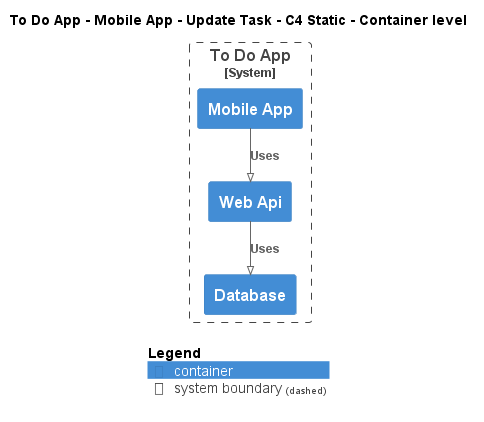

The diagram above was rendered by PlantUML. Its source (embedded in the PNG):
@startuml
!pragma layout smetana
!include ..\..\..\..\..\..\..\.c4s\C4_Container.puml

AddElementTag("c4interflow:lifecycle:new", $bgColor=green, $fontColor=#ffffff, $borderColor=green, $shadowing="False")
AddElementTag("c4interflow:lifecycle:changed", $bgColor=orange, $fontColor=#ffffff, $borderColor=orange, $shadowing="False")
AddElementTag("c4interflow:lifecycle:removed", $bgColor=red, $fontColor=#ffffff, $borderColor=red, $shadowing="False")

AddRelTag("c4interflow:lifecycle:new", $textColor=green, $lineColor=green)
AddRelTag("c4interflow:lifecycle:changed", $textColor=orange, $lineColor=orange)
AddRelTag("c4interflow:lifecycle:removed", $textColor=red, $lineColor=red)

SHOW_PERSON_PORTRAIT()
LAYOUT_TOP_DOWN()

skinparam linetype polyline

title To Do App - Mobile App - Update Task - C4 Static - Container level


System_Boundary(ToDoAppExample.SoftwareSystems.ToDoApp, "To Do App") {
    Container(ToDoAppExample.SoftwareSystems.ToDoApp.Containers.MobileApp, "Mobile App", "", "")
    Container(ToDoAppExample.SoftwareSystems.ToDoApp.Containers.WebApi, "Web Api", "", "")
    Container(ToDoAppExample.SoftwareSystems.ToDoApp.Containers.Database, "Database", "", "")
}

Rel(ToDoAppExample.SoftwareSystems.ToDoApp.Containers.MobileApp, ToDoAppExample.SoftwareSystems.ToDoApp.Containers.WebApi, "Uses")
Rel(ToDoAppExample.SoftwareSystems.ToDoApp.Containers.WebApi, ToDoAppExample.SoftwareSystems.ToDoApp.Containers.Database, "Uses")


SHOW_LEGEND()
@enduml